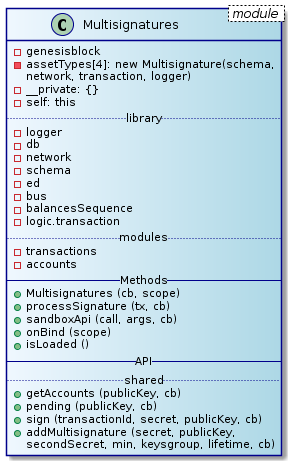

The diagram above was rendered by PlantUML. Its source (embedded in the PNG):
@startuml
skinparam class {
	BackgroundColor AliceBlue|LightBlue
	ArrowColor Black
	BorderColor DarkBlue
}
class Multisignatures < module > {
  - genesisblock
  - assetTypes[4]: new Multisignature(schema,
  network, transaction, logger)
  - __private: {}
  - self: this
  .. library ..
  - logger
  - db
  - network
  - schema
  - ed
  - bus
  - balancesSequence
  - logic.transaction
  .. modules ..
  - transactions
  - accounts
  -- Methods --
  + Multisignatures (cb, scope)
  + processSignature (tx, cb)
  + sandboxApi (call, args, cb)
  + onBind (scope)
  + isLoaded ()
  -- API --
  .. shared ..
  + getAccounts (publicKey, cb)
  + pending (publicKey, cb)
  + sign (transactionId, secret, publicKey, cb)
  + addMultisignature (secret, publicKey,
  secondSecret, min, keysgroup, lifetime, cb)
}
@enduml